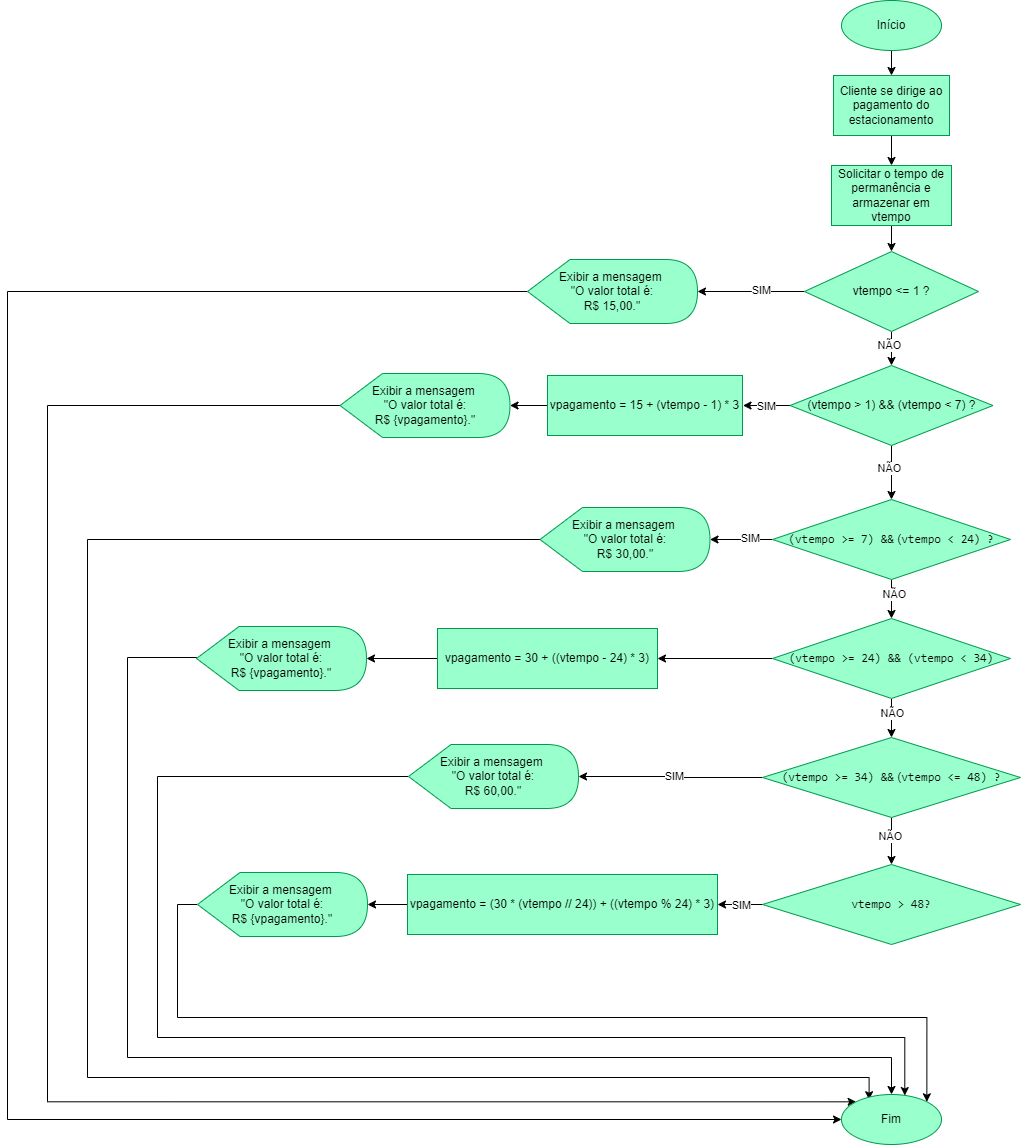

The diagram above was exported from draw.io. Its source (the exported page's mxGraphModel, read from the mxfile embedded in the PNG):
<mxGraphModel dx="2339" dy="1312" grid="1" gridSize="10" guides="1" tooltips="1" connect="1" arrows="1" fold="1" page="1" pageScale="1" pageWidth="827" pageHeight="1169" math="0" shadow="0">
  <root>
    <mxCell id="0" />
    <mxCell id="1" parent="0" />
    <mxCell id="Zc_ls4reNAyorCVc17Yk-20" value="" style="edgeStyle=orthogonalEdgeStyle;rounded=0;orthogonalLoop=1;jettySize=auto;html=1;" edge="1" parent="1" source="DLoOVOkDZp91_4l3z3ZA-1" target="Zc_ls4reNAyorCVc17Yk-19">
      <mxGeometry relative="1" as="geometry" />
    </mxCell>
    <mxCell id="DLoOVOkDZp91_4l3z3ZA-1" value="Início" style="ellipse;whiteSpace=wrap;html=1;fillColor=light-dark(#99FFCC,var(--ge-dark-color, #121212));strokeColor=light-dark(#00994D,#000000);" parent="1" vertex="1">
      <mxGeometry x="364" y="263" width="100" height="50" as="geometry" />
    </mxCell>
    <mxCell id="Zc_ls4reNAyorCVc17Yk-147" value="" style="edgeStyle=orthogonalEdgeStyle;rounded=0;orthogonalLoop=1;jettySize=auto;html=1;entryX=0;entryY=0.5;entryDx=0;entryDy=0;" edge="1" parent="1" source="Zc_ls4reNAyorCVc17Yk-13" target="Zc_ls4reNAyorCVc17Yk-145">
      <mxGeometry relative="1" as="geometry">
        <mxPoint x="-115" y="346" as="targetPoint" />
        <Array as="points">
          <mxPoint x="-470" y="554" />
          <mxPoint x="-470" y="1382" />
        </Array>
      </mxGeometry>
    </mxCell>
    <mxCell id="Zc_ls4reNAyorCVc17Yk-13" value="Exibir a mensagem&amp;nbsp;&lt;div&gt;&quot;O valor total é:&lt;/div&gt;&lt;div&gt;R$ 15,00.&quot;&lt;/div&gt;" style="shape=display;whiteSpace=wrap;html=1;fillColor=light-dark(#99FFCC,#000000);strokeColor=light-dark(#00994D,#000000);" vertex="1" parent="1">
      <mxGeometry x="50" y="522" width="170" height="64" as="geometry" />
    </mxCell>
    <mxCell id="Zc_ls4reNAyorCVc17Yk-22" value="" style="edgeStyle=orthogonalEdgeStyle;rounded=0;orthogonalLoop=1;jettySize=auto;html=1;" edge="1" parent="1" source="Zc_ls4reNAyorCVc17Yk-19" target="Zc_ls4reNAyorCVc17Yk-21">
      <mxGeometry relative="1" as="geometry" />
    </mxCell>
    <mxCell id="Zc_ls4reNAyorCVc17Yk-19" value="Cliente se dirige ao pagamento do estacionamento" style="whiteSpace=wrap;html=1;fillColor=light-dark(#99FFCC,var(--ge-dark-color, #121212));strokeColor=light-dark(#00994D,#000000);" vertex="1" parent="1">
      <mxGeometry x="356" y="338" width="116" height="60" as="geometry" />
    </mxCell>
    <mxCell id="Zc_ls4reNAyorCVc17Yk-103" value="" style="edgeStyle=orthogonalEdgeStyle;rounded=0;orthogonalLoop=1;jettySize=auto;html=1;" edge="1" parent="1" source="Zc_ls4reNAyorCVc17Yk-21" target="Zc_ls4reNAyorCVc17Yk-102">
      <mxGeometry relative="1" as="geometry" />
    </mxCell>
    <mxCell id="Zc_ls4reNAyorCVc17Yk-21" value="Solicitar o tempo de permanência e armazenar em vtempo" style="whiteSpace=wrap;html=1;fillColor=light-dark(#99FFCC,var(--ge-dark-color, #121212));strokeColor=light-dark(#00994D,#000000);" vertex="1" parent="1">
      <mxGeometry x="354" y="428" width="120" height="60" as="geometry" />
    </mxCell>
    <mxCell id="Zc_ls4reNAyorCVc17Yk-105" value="" style="edgeStyle=orthogonalEdgeStyle;rounded=0;orthogonalLoop=1;jettySize=auto;html=1;" edge="1" parent="1" source="Zc_ls4reNAyorCVc17Yk-102">
      <mxGeometry relative="1" as="geometry">
        <mxPoint x="220" y="554" as="targetPoint" />
      </mxGeometry>
    </mxCell>
    <mxCell id="Zc_ls4reNAyorCVc17Yk-106" value="SIM" style="edgeLabel;html=1;align=center;verticalAlign=middle;resizable=0;points=[];" vertex="1" connectable="0" parent="Zc_ls4reNAyorCVc17Yk-105">
      <mxGeometry x="-0.1815" y="-2" relative="1" as="geometry">
        <mxPoint as="offset" />
      </mxGeometry>
    </mxCell>
    <mxCell id="Zc_ls4reNAyorCVc17Yk-108" value="" style="edgeStyle=orthogonalEdgeStyle;rounded=0;orthogonalLoop=1;jettySize=auto;html=1;" edge="1" parent="1" source="Zc_ls4reNAyorCVc17Yk-102" target="Zc_ls4reNAyorCVc17Yk-107">
      <mxGeometry relative="1" as="geometry" />
    </mxCell>
    <mxCell id="Zc_ls4reNAyorCVc17Yk-109" value="NÃO" style="edgeLabel;html=1;align=center;verticalAlign=middle;resizable=0;points=[];" vertex="1" connectable="0" parent="Zc_ls4reNAyorCVc17Yk-108">
      <mxGeometry x="-0.4197" y="-3" relative="1" as="geometry">
        <mxPoint as="offset" />
      </mxGeometry>
    </mxCell>
    <mxCell id="Zc_ls4reNAyorCVc17Yk-102" value="vtempo &amp;lt;= 1 ?" style="rhombus;whiteSpace=wrap;html=1;fillColor=light-dark(#99FFCC,var(--ge-dark-color, #121212));strokeColor=light-dark(#00994D,#000000);" vertex="1" parent="1">
      <mxGeometry x="327" y="514" width="174" height="80" as="geometry" />
    </mxCell>
    <mxCell id="Zc_ls4reNAyorCVc17Yk-117" value="" style="edgeStyle=orthogonalEdgeStyle;rounded=0;orthogonalLoop=1;jettySize=auto;html=1;" edge="1" parent="1" source="Zc_ls4reNAyorCVc17Yk-107" target="Zc_ls4reNAyorCVc17Yk-116">
      <mxGeometry relative="1" as="geometry" />
    </mxCell>
    <mxCell id="Zc_ls4reNAyorCVc17Yk-118" value="NÃO" style="edgeLabel;html=1;align=center;verticalAlign=middle;resizable=0;points=[];" vertex="1" connectable="0" parent="Zc_ls4reNAyorCVc17Yk-117">
      <mxGeometry x="-0.1953" y="-3" relative="1" as="geometry">
        <mxPoint as="offset" />
      </mxGeometry>
    </mxCell>
    <mxCell id="Zc_ls4reNAyorCVc17Yk-139" value="" style="edgeStyle=orthogonalEdgeStyle;rounded=0;orthogonalLoop=1;jettySize=auto;html=1;" edge="1" parent="1" source="Zc_ls4reNAyorCVc17Yk-107">
      <mxGeometry relative="1" as="geometry">
        <mxPoint x="265.5" y="668" as="targetPoint" />
      </mxGeometry>
    </mxCell>
    <mxCell id="Zc_ls4reNAyorCVc17Yk-140" value="SIM" style="edgeLabel;html=1;align=center;verticalAlign=middle;resizable=0;points=[];" vertex="1" connectable="0" parent="Zc_ls4reNAyorCVc17Yk-139">
      <mxGeometry x="-0.038" y="-1" relative="1" as="geometry">
        <mxPoint as="offset" />
      </mxGeometry>
    </mxCell>
    <mxCell id="Zc_ls4reNAyorCVc17Yk-107" value="(vtempo &amp;gt; 1) &amp;amp;&amp;amp; (vtempo &amp;lt; 7) ?" style="rhombus;whiteSpace=wrap;html=1;fillColor=light-dark(#99FFCC,var(--ge-dark-color, #121212));strokeColor=light-dark(#00994D,#000000);" vertex="1" parent="1">
      <mxGeometry x="312.5" y="628" width="203" height="80" as="geometry" />
    </mxCell>
    <mxCell id="Zc_ls4reNAyorCVc17Yk-115" value="" style="edgeStyle=orthogonalEdgeStyle;rounded=0;orthogonalLoop=1;jettySize=auto;html=1;" edge="1" parent="1" source="Zc_ls4reNAyorCVc17Yk-111" target="Zc_ls4reNAyorCVc17Yk-114">
      <mxGeometry relative="1" as="geometry" />
    </mxCell>
    <mxCell id="Zc_ls4reNAyorCVc17Yk-111" value="vpagamento = 15 + (vtempo - 1) * 3" style="whiteSpace=wrap;html=1;fillColor=light-dark(#99FFCC,var(--ge-dark-color, #121212));strokeColor=light-dark(#00994D,#000000);" vertex="1" parent="1">
      <mxGeometry x="70" y="638" width="195" height="60" as="geometry" />
    </mxCell>
    <mxCell id="Zc_ls4reNAyorCVc17Yk-149" value="" style="edgeStyle=orthogonalEdgeStyle;rounded=0;orthogonalLoop=1;jettySize=auto;html=1;entryX=0;entryY=0;entryDx=0;entryDy=0;" edge="1" parent="1" source="Zc_ls4reNAyorCVc17Yk-114" target="Zc_ls4reNAyorCVc17Yk-145">
      <mxGeometry relative="1" as="geometry">
        <mxPoint x="-82.5" y="553" as="targetPoint" />
        <Array as="points">
          <mxPoint x="-430" y="668" />
          <mxPoint x="-430" y="1364" />
        </Array>
      </mxGeometry>
    </mxCell>
    <mxCell id="Zc_ls4reNAyorCVc17Yk-114" value="Exibir a mensagem&amp;nbsp;&lt;div&gt;&quot;O valor total é:&lt;/div&gt;&lt;div&gt;R$ {vpagamento}.&quot;&lt;/div&gt;" style="shape=display;whiteSpace=wrap;html=1;fillColor=light-dark(#99FFCC,#000000);strokeColor=light-dark(#00994D,#000000);" vertex="1" parent="1">
      <mxGeometry x="-137.5" y="636" width="170" height="64" as="geometry" />
    </mxCell>
    <mxCell id="Zc_ls4reNAyorCVc17Yk-120" value="" style="edgeStyle=orthogonalEdgeStyle;rounded=0;orthogonalLoop=1;jettySize=auto;html=1;" edge="1" parent="1" source="Zc_ls4reNAyorCVc17Yk-116" target="Zc_ls4reNAyorCVc17Yk-119">
      <mxGeometry relative="1" as="geometry" />
    </mxCell>
    <mxCell id="Zc_ls4reNAyorCVc17Yk-121" value="SIM" style="edgeLabel;html=1;align=center;verticalAlign=middle;resizable=0;points=[];" vertex="1" connectable="0" parent="Zc_ls4reNAyorCVc17Yk-120">
      <mxGeometry x="-0.2546" y="-2" relative="1" as="geometry">
        <mxPoint as="offset" />
      </mxGeometry>
    </mxCell>
    <mxCell id="Zc_ls4reNAyorCVc17Yk-158" value="" style="edgeStyle=orthogonalEdgeStyle;rounded=0;orthogonalLoop=1;jettySize=auto;html=1;" edge="1" parent="1" source="Zc_ls4reNAyorCVc17Yk-116" target="Zc_ls4reNAyorCVc17Yk-157">
      <mxGeometry relative="1" as="geometry" />
    </mxCell>
    <mxCell id="Zc_ls4reNAyorCVc17Yk-159" value="NÃO" style="edgeLabel;html=1;align=center;verticalAlign=middle;resizable=0;points=[];" vertex="1" connectable="0" parent="Zc_ls4reNAyorCVc17Yk-158">
      <mxGeometry x="-0.7248" y="2" relative="1" as="geometry">
        <mxPoint y="8" as="offset" />
      </mxGeometry>
    </mxCell>
    <mxCell id="Zc_ls4reNAyorCVc17Yk-116" value="&lt;code data-end=&quot;334&quot; data-start=&quot;322&quot;&gt;(vtempo &amp;gt;= 7) &amp;amp;&amp;amp;&lt;font face=&quot;Helvetica&quot;&gt;&amp;nbsp;(&lt;/font&gt;&lt;/code&gt;&lt;code data-end=&quot;350&quot; data-start=&quot;337&quot;&gt;vtempo &amp;lt; 24) ?&lt;/code&gt;" style="rhombus;whiteSpace=wrap;html=1;fillColor=light-dark(#99FFCC,var(--ge-dark-color, #121212));strokeColor=light-dark(#00994D,#000000);" vertex="1" parent="1">
      <mxGeometry x="295" y="762" width="238" height="80" as="geometry" />
    </mxCell>
    <mxCell id="Zc_ls4reNAyorCVc17Yk-151" value="" style="edgeStyle=orthogonalEdgeStyle;rounded=0;orthogonalLoop=1;jettySize=auto;html=1;entryX=0.276;entryY=0.104;entryDx=0;entryDy=0;entryPerimeter=0;" edge="1" parent="1" source="Zc_ls4reNAyorCVc17Yk-119" target="Zc_ls4reNAyorCVc17Yk-145">
      <mxGeometry relative="1" as="geometry">
        <mxPoint x="-102.5" y="664" as="targetPoint" />
        <Array as="points">
          <mxPoint x="-390" y="802" />
          <mxPoint x="-390" y="1340" />
          <mxPoint x="392" y="1340" />
        </Array>
      </mxGeometry>
    </mxCell>
    <mxCell id="Zc_ls4reNAyorCVc17Yk-119" value="Exibir a mensagem&amp;nbsp;&lt;div&gt;&quot;O valor total é:&lt;/div&gt;&lt;div&gt;R$ 30,00.&quot;&lt;/div&gt;" style="shape=display;whiteSpace=wrap;html=1;fillColor=light-dark(#99FFCC,#000000);strokeColor=light-dark(#00994D,#000000);" vertex="1" parent="1">
      <mxGeometry x="62.5" y="770" width="170" height="64" as="geometry" />
    </mxCell>
    <mxCell id="Zc_ls4reNAyorCVc17Yk-126" value="" style="edgeStyle=orthogonalEdgeStyle;rounded=0;orthogonalLoop=1;jettySize=auto;html=1;entryX=1;entryY=0.5;entryDx=0;entryDy=0;entryPerimeter=0;" edge="1" parent="1" source="Zc_ls4reNAyorCVc17Yk-122" target="Zc_ls4reNAyorCVc17Yk-128">
      <mxGeometry relative="1" as="geometry">
        <mxPoint x="185" y="1040" as="targetPoint" />
      </mxGeometry>
    </mxCell>
    <mxCell id="Zc_ls4reNAyorCVc17Yk-127" value="SIM" style="edgeLabel;html=1;align=center;verticalAlign=middle;resizable=0;points=[];" vertex="1" connectable="0" parent="Zc_ls4reNAyorCVc17Yk-126">
      <mxGeometry x="-0.0428" y="-2" relative="1" as="geometry">
        <mxPoint as="offset" />
      </mxGeometry>
    </mxCell>
    <mxCell id="Zc_ls4reNAyorCVc17Yk-131" value="" style="edgeStyle=orthogonalEdgeStyle;rounded=0;orthogonalLoop=1;jettySize=auto;html=1;" edge="1" parent="1" source="Zc_ls4reNAyorCVc17Yk-122" target="Zc_ls4reNAyorCVc17Yk-130">
      <mxGeometry relative="1" as="geometry" />
    </mxCell>
    <mxCell id="Zc_ls4reNAyorCVc17Yk-132" value="NÃO" style="edgeLabel;html=1;align=center;verticalAlign=middle;resizable=0;points=[];" vertex="1" connectable="0" parent="Zc_ls4reNAyorCVc17Yk-131">
      <mxGeometry x="-0.2201" y="-2" relative="1" as="geometry">
        <mxPoint as="offset" />
      </mxGeometry>
    </mxCell>
    <mxCell id="Zc_ls4reNAyorCVc17Yk-122" value="&lt;code data-end=&quot;918&quot; data-start=&quot;905&quot;&gt;(vtempo &amp;gt;= 34) &amp;amp;&amp;amp;&lt;/code&gt;&amp;nbsp;(&lt;code data-end=&quot;934&quot; data-start=&quot;921&quot;&gt;vtempo &amp;lt;= 48) ?&lt;/code&gt;" style="rhombus;whiteSpace=wrap;html=1;fillColor=light-dark(#99FFCC,var(--ge-dark-color, #121212));strokeColor=light-dark(#00994D,#000000);" vertex="1" parent="1">
      <mxGeometry x="285" y="1000" width="258" height="80" as="geometry" />
    </mxCell>
    <mxCell id="Zc_ls4reNAyorCVc17Yk-153" value="" style="edgeStyle=orthogonalEdgeStyle;rounded=0;orthogonalLoop=1;jettySize=auto;html=1;entryX=0.5;entryY=0;entryDx=0;entryDy=0;exitX=0;exitY=0.5;exitDx=0;exitDy=0;exitPerimeter=0;" edge="1" parent="1" source="Zc_ls4reNAyorCVc17Yk-164" target="Zc_ls4reNAyorCVc17Yk-145">
      <mxGeometry relative="1" as="geometry">
        <mxPoint x="-250" y="1037" as="sourcePoint" />
        <mxPoint x="-117.49999999999977" y="1019" as="targetPoint" />
        <Array as="points">
          <mxPoint x="-350" y="920" />
          <mxPoint x="-350" y="1320" />
          <mxPoint x="414" y="1320" />
        </Array>
      </mxGeometry>
    </mxCell>
    <mxCell id="Zc_ls4reNAyorCVc17Yk-166" value="" style="edgeStyle=orthogonalEdgeStyle;rounded=0;orthogonalLoop=1;jettySize=auto;html=1;entryX=0.633;entryY=0.021;entryDx=0;entryDy=0;entryPerimeter=0;" edge="1" parent="1" source="Zc_ls4reNAyorCVc17Yk-128" target="Zc_ls4reNAyorCVc17Yk-145">
      <mxGeometry relative="1" as="geometry">
        <mxPoint x="458" y="1366" as="targetPoint" />
        <Array as="points">
          <mxPoint x="-320" y="1039" />
          <mxPoint x="-320" y="1300" />
          <mxPoint x="427" y="1300" />
        </Array>
      </mxGeometry>
    </mxCell>
    <mxCell id="Zc_ls4reNAyorCVc17Yk-128" value="Exibir a mensagem&amp;nbsp;&lt;div&gt;&quot;O valor total é:&lt;/div&gt;&lt;div&gt;R$ 60,00.&quot;&lt;/div&gt;" style="shape=display;whiteSpace=wrap;html=1;fillColor=light-dark(#99FFCC,#000000);strokeColor=light-dark(#00994D,#000000);" vertex="1" parent="1">
      <mxGeometry x="-69" y="1007" width="170" height="64" as="geometry" />
    </mxCell>
    <mxCell id="Zc_ls4reNAyorCVc17Yk-134" value="" style="edgeStyle=orthogonalEdgeStyle;rounded=0;orthogonalLoop=1;jettySize=auto;html=1;" edge="1" parent="1" source="Zc_ls4reNAyorCVc17Yk-130" target="Zc_ls4reNAyorCVc17Yk-133">
      <mxGeometry relative="1" as="geometry" />
    </mxCell>
    <mxCell id="Zc_ls4reNAyorCVc17Yk-135" value="SIM" style="edgeLabel;html=1;align=center;verticalAlign=middle;resizable=0;points=[];" vertex="1" connectable="0" parent="Zc_ls4reNAyorCVc17Yk-134">
      <mxGeometry x="-0.0372" y="3" relative="1" as="geometry">
        <mxPoint y="-3" as="offset" />
      </mxGeometry>
    </mxCell>
    <mxCell id="Zc_ls4reNAyorCVc17Yk-130" value="&lt;font face=&quot;monospace&quot;&gt;vtempo &amp;gt; 48?&lt;/font&gt;" style="rhombus;whiteSpace=wrap;html=1;fillColor=light-dark(#99FFCC,var(--ge-dark-color, #121212));strokeColor=light-dark(#00994D,#000000);" vertex="1" parent="1">
      <mxGeometry x="285" y="1127" width="258" height="80" as="geometry" />
    </mxCell>
    <mxCell id="Zc_ls4reNAyorCVc17Yk-137" value="" style="edgeStyle=orthogonalEdgeStyle;rounded=0;orthogonalLoop=1;jettySize=auto;html=1;" edge="1" parent="1" source="Zc_ls4reNAyorCVc17Yk-133" target="Zc_ls4reNAyorCVc17Yk-136">
      <mxGeometry relative="1" as="geometry" />
    </mxCell>
    <mxCell id="Zc_ls4reNAyorCVc17Yk-133" value="vpagamento = (30 * (vtempo // 24)) + ((vtempo % 24) * 3)" style="whiteSpace=wrap;html=1;fillColor=light-dark(#99FFCC,var(--ge-dark-color, #121212));strokeColor=light-dark(#00994D,#000000);" vertex="1" parent="1">
      <mxGeometry x="-70" y="1137" width="310" height="60" as="geometry" />
    </mxCell>
    <mxCell id="Zc_ls4reNAyorCVc17Yk-155" value="" style="edgeStyle=orthogonalEdgeStyle;rounded=0;orthogonalLoop=1;jettySize=auto;html=1;exitX=0;exitY=0.5;exitDx=0;exitDy=0;exitPerimeter=0;entryX=1;entryY=0;entryDx=0;entryDy=0;" edge="1" parent="1" source="Zc_ls4reNAyorCVc17Yk-136" target="Zc_ls4reNAyorCVc17Yk-145">
      <mxGeometry relative="1" as="geometry">
        <mxPoint x="510" y="1280" as="targetPoint" />
        <Array as="points">
          <mxPoint x="-300" y="1167" />
          <mxPoint x="-300" y="1280" />
          <mxPoint x="449" y="1280" />
        </Array>
      </mxGeometry>
    </mxCell>
    <mxCell id="Zc_ls4reNAyorCVc17Yk-145" value="Fim" style="ellipse;whiteSpace=wrap;html=1;fillColor=light-dark(#99FFCC,var(--ge-dark-color, #121212));strokeColor=light-dark(#00994D,#000000);" vertex="1" parent="1">
      <mxGeometry x="364" y="1357" width="100" height="50" as="geometry" />
    </mxCell>
    <mxCell id="Zc_ls4reNAyorCVc17Yk-136" value="Exibir a mensagem&amp;nbsp;&lt;div&gt;&quot;O valor total é:&lt;/div&gt;&lt;div&gt;R$ {vpagamento}.&quot;&lt;/div&gt;" style="shape=display;whiteSpace=wrap;html=1;fillColor=light-dark(#99FFCC,#000000);strokeColor=light-dark(#00994D,#000000);" vertex="1" parent="1">
      <mxGeometry x="-280" y="1135" width="170" height="64" as="geometry" />
    </mxCell>
    <mxCell id="Zc_ls4reNAyorCVc17Yk-160" value="" style="edgeStyle=orthogonalEdgeStyle;rounded=0;orthogonalLoop=1;jettySize=auto;html=1;" edge="1" parent="1" source="Zc_ls4reNAyorCVc17Yk-157" target="Zc_ls4reNAyorCVc17Yk-122">
      <mxGeometry relative="1" as="geometry" />
    </mxCell>
    <mxCell id="Zc_ls4reNAyorCVc17Yk-161" value="NÃO" style="edgeLabel;html=1;align=center;verticalAlign=middle;resizable=0;points=[];" vertex="1" connectable="0" parent="Zc_ls4reNAyorCVc17Yk-160">
      <mxGeometry x="-0.4192" y="-5" relative="1" as="geometry">
        <mxPoint x="5" y="2" as="offset" />
      </mxGeometry>
    </mxCell>
    <mxCell id="Zc_ls4reNAyorCVc17Yk-163" value="" style="edgeStyle=orthogonalEdgeStyle;rounded=0;orthogonalLoop=1;jettySize=auto;html=1;" edge="1" parent="1" source="Zc_ls4reNAyorCVc17Yk-157" target="Zc_ls4reNAyorCVc17Yk-162">
      <mxGeometry relative="1" as="geometry" />
    </mxCell>
    <mxCell id="Zc_ls4reNAyorCVc17Yk-157" value="&lt;font face=&quot;monospace&quot;&gt;(vtempo &amp;gt;= 24) &amp;amp;&amp;amp; (vtempo &amp;lt; 34)&lt;/font&gt;" style="rhombus;whiteSpace=wrap;html=1;fillColor=light-dark(#99FFCC,var(--ge-dark-color, #121212));strokeColor=light-dark(#00994D,#000000);" vertex="1" parent="1">
      <mxGeometry x="295" y="881" width="238" height="80" as="geometry" />
    </mxCell>
    <mxCell id="Zc_ls4reNAyorCVc17Yk-167" value="" style="edgeStyle=orthogonalEdgeStyle;rounded=0;orthogonalLoop=1;jettySize=auto;html=1;" edge="1" parent="1" source="Zc_ls4reNAyorCVc17Yk-162" target="Zc_ls4reNAyorCVc17Yk-164">
      <mxGeometry relative="1" as="geometry" />
    </mxCell>
    <mxCell id="Zc_ls4reNAyorCVc17Yk-162" value="vpagamento = 30 + ((vtempo - 24) * 3)" style="whiteSpace=wrap;html=1;fillColor=light-dark(#99FFCC,var(--ge-dark-color, #121212));strokeColor=light-dark(#00994D,#000000);" vertex="1" parent="1">
      <mxGeometry x="-40" y="891" width="220" height="60" as="geometry" />
    </mxCell>
    <mxCell id="Zc_ls4reNAyorCVc17Yk-164" value="Exibir a mensagem&amp;nbsp;&lt;div&gt;&quot;O valor total é:&lt;/div&gt;&lt;div&gt;R$ {vpagamento}.&quot;&lt;/div&gt;" style="shape=display;whiteSpace=wrap;html=1;fillColor=light-dark(#99FFCC,#000000);strokeColor=light-dark(#00994D,#000000);" vertex="1" parent="1">
      <mxGeometry x="-281" y="889" width="170" height="64" as="geometry" />
    </mxCell>
  </root>
</mxGraphModel>